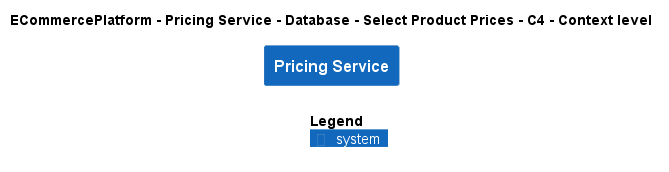

The diagram above was rendered by PlantUML. Its source (embedded in the PNG):
@startuml
!include ..\..\..\..\..\..\..\.c4s\C4_Context.puml

AddElementTag("c4interflow:lifecycle:new", $bgColor=green, $fontColor=#ffffff, $borderColor=green, $shadowing="False")
AddElementTag("c4interflow:lifecycle:changed", $bgColor=orange, $fontColor=#ffffff, $borderColor=orange, $shadowing="False")
AddElementTag("c4interflow:lifecycle:removed", $bgColor=red, $fontColor=#ffffff, $borderColor=red, $shadowing="False")

AddRelTag("c4interflow:lifecycle:new", $textColor=green, $lineColor=green)
AddRelTag("c4interflow:lifecycle:changed", $textColor=orange, $lineColor=orange)
AddRelTag("c4interflow:lifecycle:removed", $textColor=red, $lineColor=red)

SHOW_PERSON_PORTRAIT()
LAYOUT_TOP_DOWN()

skinparam linetype polyline

title ECommercePlatform - Pricing Service - Database - Select Product Prices - C4 - Context level

System(ECommercePlatform.SoftwareSystems.PricingService, "Pricing Service", "")



SHOW_LEGEND()
@enduml